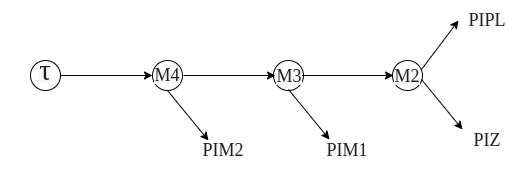

The diagram above was exported from draw.io. Its source (the exported page's mxGraphModel, read from the mxfile embedded in the PNG):
<mxGraphModel dx="1434" dy="788" grid="1" gridSize="10" guides="1" tooltips="1" connect="1" arrows="1" fold="1" page="1" pageScale="1" pageWidth="850" pageHeight="1100" math="0" shadow="0">
  <root>
    <mxCell id="0" />
    <mxCell id="1" parent="0" />
    <mxCell id="o4x5EKgfKeX2X9WPHHMW-1" value="" style="ellipse;whiteSpace=wrap;html=1;aspect=fixed;" vertex="1" parent="1">
      <mxGeometry x="102" y="120" width="30" height="30" as="geometry" />
    </mxCell>
    <mxCell id="o4x5EKgfKeX2X9WPHHMW-2" value="" style="ellipse;whiteSpace=wrap;html=1;aspect=fixed;" vertex="1" parent="1">
      <mxGeometry x="224" y="120" width="30" height="30" as="geometry" />
    </mxCell>
    <mxCell id="o4x5EKgfKeX2X9WPHHMW-3" value="" style="ellipse;whiteSpace=wrap;html=1;aspect=fixed;" vertex="1" parent="1">
      <mxGeometry x="345" y="120" width="30" height="30" as="geometry" />
    </mxCell>
    <mxCell id="o4x5EKgfKeX2X9WPHHMW-4" value="" style="ellipse;whiteSpace=wrap;html=1;aspect=fixed;" vertex="1" parent="1">
      <mxGeometry x="464" y="120" width="30" height="30" as="geometry" />
    </mxCell>
    <mxCell id="o4x5EKgfKeX2X9WPHHMW-5" value="&lt;span style=&quot;color: rgb(32, 33, 34); font-family: &amp;quot;Times New Roman&amp;quot;, serif; background-color: rgb(248, 249, 250);&quot;&gt;&lt;font style=&quot;font-size: 29px;&quot;&gt;τ&lt;/font&gt;&lt;/span&gt;" style="text;html=1;align=center;verticalAlign=middle;whiteSpace=wrap;rounded=0;" vertex="1" parent="1">
      <mxGeometry x="72" y="110" width="90" height="40" as="geometry" />
    </mxCell>
    <mxCell id="o4x5EKgfKeX2X9WPHHMW-7" value="" style="endArrow=classic;html=1;rounded=0;entryX=0;entryY=0.5;entryDx=0;entryDy=0;exitX=1;exitY=0.5;exitDx=0;exitDy=0;" edge="1" parent="1" source="o4x5EKgfKeX2X9WPHHMW-1" target="o4x5EKgfKeX2X9WPHHMW-2">
      <mxGeometry width="50" height="50" relative="1" as="geometry">
        <mxPoint x="400" y="420" as="sourcePoint" />
        <mxPoint x="450" y="370" as="targetPoint" />
      </mxGeometry>
    </mxCell>
    <mxCell id="o4x5EKgfKeX2X9WPHHMW-8" value="" style="endArrow=classic;html=1;rounded=0;entryX=0;entryY=0.5;entryDx=0;entryDy=0;exitX=1;exitY=0.5;exitDx=0;exitDy=0;" edge="1" parent="1">
      <mxGeometry width="50" height="50" relative="1" as="geometry">
        <mxPoint x="255" y="135" as="sourcePoint" />
        <mxPoint x="347" y="135" as="targetPoint" />
      </mxGeometry>
    </mxCell>
    <mxCell id="o4x5EKgfKeX2X9WPHHMW-9" value="" style="endArrow=classic;html=1;rounded=0;entryX=0;entryY=0.5;entryDx=0;entryDy=0;exitX=1;exitY=0.5;exitDx=0;exitDy=0;" edge="1" parent="1">
      <mxGeometry width="50" height="50" relative="1" as="geometry">
        <mxPoint x="373" y="135" as="sourcePoint" />
        <mxPoint x="465" y="135" as="targetPoint" />
      </mxGeometry>
    </mxCell>
    <mxCell id="o4x5EKgfKeX2X9WPHHMW-10" value="" style="endArrow=classic;html=1;rounded=0;exitX=0.5;exitY=1;exitDx=0;exitDy=0;" edge="1" parent="1" source="o4x5EKgfKeX2X9WPHHMW-2">
      <mxGeometry width="50" height="50" relative="1" as="geometry">
        <mxPoint x="400" y="420" as="sourcePoint" />
        <mxPoint x="280" y="200" as="targetPoint" />
      </mxGeometry>
    </mxCell>
    <mxCell id="o4x5EKgfKeX2X9WPHHMW-11" value="" style="endArrow=classic;html=1;rounded=0;exitX=0.5;exitY=1;exitDx=0;exitDy=0;" edge="1" parent="1">
      <mxGeometry width="50" height="50" relative="1" as="geometry">
        <mxPoint x="360" y="149" as="sourcePoint" />
        <mxPoint x="401" y="199" as="targetPoint" />
      </mxGeometry>
    </mxCell>
    <mxCell id="o4x5EKgfKeX2X9WPHHMW-12" value="" style="endArrow=classic;html=1;rounded=0;exitX=0.5;exitY=1;exitDx=0;exitDy=0;" edge="1" parent="1">
      <mxGeometry width="50" height="50" relative="1" as="geometry">
        <mxPoint x="493" y="139" as="sourcePoint" />
        <mxPoint x="534" y="189" as="targetPoint" />
      </mxGeometry>
    </mxCell>
    <mxCell id="o4x5EKgfKeX2X9WPHHMW-13" value="" style="endArrow=classic;html=1;rounded=0;exitX=0.5;exitY=1;exitDx=0;exitDy=0;" edge="1" parent="1">
      <mxGeometry width="50" height="50" relative="1" as="geometry">
        <mxPoint x="493" y="129" as="sourcePoint" />
        <mxPoint x="530" y="80" as="targetPoint" />
      </mxGeometry>
    </mxCell>
    <mxCell id="o4x5EKgfKeX2X9WPHHMW-14" value="&lt;span style=&quot;color: rgb(32, 33, 34); font-family: &amp;quot;Times New Roman&amp;quot;, serif; background-color: rgb(248, 249, 250);&quot;&gt;&lt;font style=&quot;font-size: 18px;&quot;&gt;M4&lt;/font&gt;&lt;/span&gt;" style="text;html=1;align=center;verticalAlign=middle;whiteSpace=wrap;rounded=0;" vertex="1" parent="1">
      <mxGeometry x="194" y="115" width="90" height="40" as="geometry" />
    </mxCell>
    <mxCell id="o4x5EKgfKeX2X9WPHHMW-15" value="&lt;span style=&quot;color: rgb(32, 33, 34); font-family: &amp;quot;Times New Roman&amp;quot;, serif; background-color: rgb(248, 249, 250);&quot;&gt;&lt;font style=&quot;font-size: 18px;&quot;&gt;M3&lt;/font&gt;&lt;/span&gt;" style="text;html=1;align=center;verticalAlign=middle;whiteSpace=wrap;rounded=0;" vertex="1" parent="1">
      <mxGeometry x="316" y="116" width="90" height="40" as="geometry" />
    </mxCell>
    <mxCell id="o4x5EKgfKeX2X9WPHHMW-16" value="&lt;span style=&quot;color: rgb(32, 33, 34); font-family: &amp;quot;Times New Roman&amp;quot;, serif; background-color: rgb(248, 249, 250);&quot;&gt;&lt;font style=&quot;font-size: 18px;&quot;&gt;M2&lt;/font&gt;&lt;/span&gt;" style="text;html=1;align=center;verticalAlign=middle;whiteSpace=wrap;rounded=0;" vertex="1" parent="1">
      <mxGeometry x="434" y="116" width="90" height="40" as="geometry" />
    </mxCell>
    <mxCell id="o4x5EKgfKeX2X9WPHHMW-17" value="&lt;span style=&quot;color: rgb(32, 33, 34); font-family: &amp;quot;Times New Roman&amp;quot;, serif; background-color: rgb(248, 249, 250);&quot;&gt;&lt;font style=&quot;font-size: 18px;&quot;&gt;PIM2&lt;/font&gt;&lt;/span&gt;" style="text;html=1;align=center;verticalAlign=middle;whiteSpace=wrap;rounded=0;" vertex="1" parent="1">
      <mxGeometry x="250" y="190" width="90" height="40" as="geometry" />
    </mxCell>
    <mxCell id="o4x5EKgfKeX2X9WPHHMW-18" value="&lt;span style=&quot;color: rgb(32, 33, 34); font-family: &amp;quot;Times New Roman&amp;quot;, serif; background-color: rgb(248, 249, 250);&quot;&gt;&lt;font style=&quot;font-size: 18px;&quot;&gt;PIM1&lt;/font&gt;&lt;/span&gt;" style="text;html=1;align=center;verticalAlign=middle;whiteSpace=wrap;rounded=0;" vertex="1" parent="1">
      <mxGeometry x="374" y="190" width="90" height="40" as="geometry" />
    </mxCell>
    <mxCell id="o4x5EKgfKeX2X9WPHHMW-19" value="&lt;span style=&quot;color: rgb(32, 33, 34); font-family: &amp;quot;Times New Roman&amp;quot;, serif; background-color: rgb(248, 249, 250);&quot;&gt;&lt;font style=&quot;font-size: 18px;&quot;&gt;PIPL&lt;/font&gt;&lt;/span&gt;" style="text;html=1;align=center;verticalAlign=middle;whiteSpace=wrap;rounded=0;" vertex="1" parent="1">
      <mxGeometry x="514" y="60" width="90" height="40" as="geometry" />
    </mxCell>
    <mxCell id="o4x5EKgfKeX2X9WPHHMW-20" value="&lt;span style=&quot;color: rgb(32, 33, 34); font-family: &amp;quot;Times New Roman&amp;quot;, serif; background-color: rgb(248, 249, 250);&quot;&gt;&lt;font style=&quot;font-size: 18px;&quot;&gt;PIZ&lt;/font&gt;&lt;/span&gt;" style="text;html=1;align=center;verticalAlign=middle;whiteSpace=wrap;rounded=0;" vertex="1" parent="1">
      <mxGeometry x="514" y="180" width="90" height="40" as="geometry" />
    </mxCell>
  </root>
</mxGraphModel>